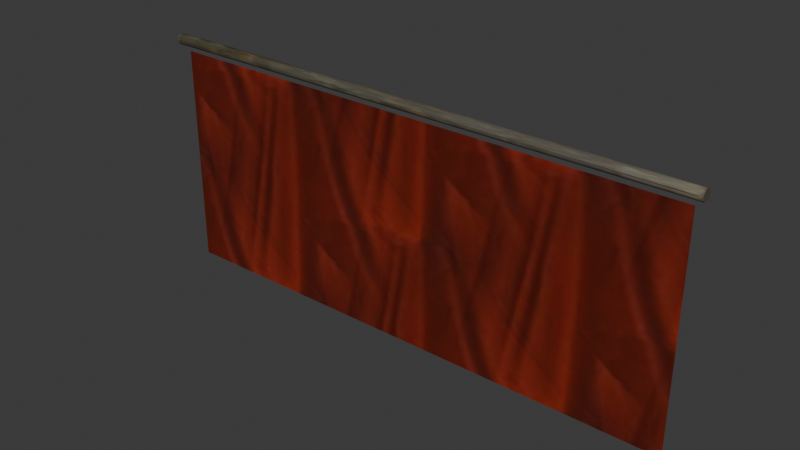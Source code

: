 # Source: curtain.blend  (saved by Blender 4.1.24; exported with 4.5.12 LTS)
import bpy
from mathutils import Matrix  # noqa: F401  (used for matrix-valued properties, if any)

bpy.ops.wm.read_factory_settings(use_empty=True)
scene = bpy.context.scene
scene.name = 'Scene'

# ---- images (referenced by path relative to the original .blend; pixels are not part of the script)
import os
ASSET_DIR = os.environ.get("B2B_ASSET_DIR", "")  # directory of the original .blend (textures are referenced by path, not embedded)
HERE = os.path.dirname(os.path.abspath(__file__))  # packed textures are extracted next to this script under _unpacked/

def load_image(name, relpath, width, height, colorspace="sRGB"):
    """Load a texture the original file referenced (path relative to the .blend, or extracted next to this script)."""
    p = next((c for c in (os.path.join(HERE, relpath), os.path.join(ASSET_DIR, relpath)) if relpath and os.path.exists(c)), "")
    if p:
        img = bpy.data.images.load(p, check_existing=True)
        img.name = name
    else:  # same state as the original file: an image datablock whose file is absent (Cycles renders it pink)
        img = bpy.data.images.new(name, width, height)
        img.source = "FILE"
        img.filepath = "//" + (relpath or name)
    img.colorspace_settings.name = colorspace
    return img
img_curtain_i = load_image('.\\curtain.i', '_unpacked/curtain.509afbf5.jpg', 128, 128, 'sRGB')
img_wood_jpg = load_image('wood.jpg', '_unpacked/wood.6ab7f7cf.jpg', 64, 128, 'sRGB')

# ---- materials (node trees are filled in below, after node groups)
mat_models_curtain_curtain_jpg = bpy.data.materials.new('models\\curtain\\curtain.jpg')
mat_models_curtain_curtain_jpg.use_backface_culling = True
mat_models_curtain_curtain_jpg.use_transparent_shadow = False
mat_models_curtain_curtain_jpg.specular_color = (0.0, 0.0, 0.0)
mat_models_textures_wood_jpg = bpy.data.materials.new('models\\textures\\wood.jpg')
mat_models_textures_wood_jpg.use_backface_culling = True
mat_models_textures_wood_jpg.use_transparent_shadow = False
mat_models_textures_wood_jpg.specular_color = (0.0, 0.0, 0.0)

# ---- material node trees
mat_models_curtain_curtain_jpg.use_nodes = True; mat_models_curtain_curtain_jpg.node_tree.nodes.clear()
_N = mat_models_curtain_curtain_jpg.node_tree.nodes; _L = mat_models_curtain_curtain_jpg.node_tree.links
n0 = _N.new('ShaderNodeTexImage'); n0.name = 'Image Texture'; n0.location = (0, 0)
n0.image = img_curtain_i
n1 = _N.new('ShaderNodeBsdfPrincipled'); n1.name = 'Principled BSDF'; n1.location = (290, 0)
n2 = _N.new('ShaderNodeOutputMaterial'); n2.name = 'Material Output'; n2.location = (580, 0)
_L.new(n0.outputs[0], n1.inputs[0])
_L.new(n1.outputs[0], n2.inputs[0])
n2.is_active_output = True
mat_models_textures_wood_jpg.use_nodes = True; mat_models_textures_wood_jpg.node_tree.nodes.clear()
_N = mat_models_textures_wood_jpg.node_tree.nodes; _L = mat_models_textures_wood_jpg.node_tree.links
n0 = _N.new('ShaderNodeTexImage'); n0.name = 'Image Texture'; n0.location = (0, 0)
n0.image = img_wood_jpg
n1 = _N.new('ShaderNodeBsdfPrincipled'); n1.name = 'Principled BSDF'; n1.location = (290, 0)
n2 = _N.new('ShaderNodeOutputMaterial'); n2.name = 'Material Output'; n2.location = (580, 0)
_L.new(n1.outputs[0], n2.inputs[0])
_L.new(n0.outputs[0], n1.inputs[0])
n2.is_active_output = True

# ---- world
world_world = bpy.data.worlds.new('World'); scene.world = world_world
world_world.use_nodes = True; world_world.node_tree.nodes.clear()
_N = world_world.node_tree.nodes; _L = world_world.node_tree.links
n0 = _N.new('ShaderNodeOutputWorld'); n0.name = 'World Output'; n0.location = (300, 300)
n1 = _N.new('ShaderNodeBackground'); n1.name = 'Background'; n1.location = (10, 300)
n1.inputs[0].default_value = (0.05088, 0.05088, 0.05088, 1.0)
_L.new(n1.outputs[0], n0.inputs[0])
n0.is_active_output = True
world_world.color = (0.05088, 0.05088, 0.05088)
world_world.use_sun_shadow = False
world_world.sun_shadow_jitter_overblur = 0.0

# ---- meshes
me_curtain_ms3d_m = bpy.data.meshes.new('curtain.ms3d.m')
me_curtain_ms3d_m.from_pydata([(-18.37, 2.491e-07, 15.55), (17.87, 2.491e-07, 15.55), (-18.37, -2.491e-07, 0.4545), (17.87, -2.491e-07, 0.4545), (-19.12, 0.375, 16.25), (-12.88, 0.375, 16.25), (-6.625, 0.375, 16.25), (-0.375, 0.375, 16.25), (5.875, 0.375, 16.25), (12.13, 0.375, 16.25), (18.38, 0.375, 16.25), (-19.13, 0.3248, 16.06), (-12.88, 0.3248, 16.06), (-6.625, 0.3248, 16.06), (-0.375, 0.3248, 16.06), (5.875, 0.3248, 16.06), (12.13, 0.3248, 16.06), (18.38, 0.3248, 16.06), (-19.13, 0.1875, 15.93), (-12.88, 0.1875, 15.93), (-6.625, 0.1875, 15.93), (-0.375, 0.1875, 15.93), (5.875, 0.1875, 15.93), (12.13, 0.1875, 15.93), (18.38, 0.1875, 15.93), (-19.13, 0.0, 15.87), (-12.88, 0.0, 15.88), (-6.625, 0.0, 15.87), (-0.375, 0.0, 15.87), (5.875, 0.0, 15.87), (12.13, 0.0, 15.88), (18.38, 0.0, 15.88), (-19.13, -0.1875, 15.93), (-12.88, -0.1875, 15.93), (-6.625, -0.1875, 15.93), (-0.375, -0.1875, 15.93), (5.875, -0.1875, 15.93), (12.13, -0.1875, 15.93), (18.38, -0.1875, 15.93), (-19.13, -0.3248, 16.06), (-12.88, -0.3248, 16.06), (-6.625, -0.3248, 16.06), (-0.375, -0.3248, 16.06), (5.875, -0.3248, 16.06), (12.13, -0.3248, 16.06), (18.38, -0.3248, 16.06), (-19.12, -0.375, 16.25), (-12.88, -0.375, 16.25), (-6.625, -0.375, 16.25), (-0.375, -0.375, 16.25), (5.875, -0.375, 16.25), (12.13, -0.375, 16.25), (18.38, -0.375, 16.25), (-19.12, -0.3248, 16.44), (-12.88, -0.3248, 16.44), (-6.625, -0.3248, 16.44), (-0.375, -0.3248, 16.44), (5.875, -0.3248, 16.44), (12.13, -0.3248, 16.44), (18.38, -0.3248, 16.44), (-19.13, -0.1875, 16.57), (-12.88, -0.1875, 16.57), (-6.625, -0.1875, 16.57), (-0.375, -0.1875, 16.57), (5.875, -0.1875, 16.57), (12.13, -0.1875, 16.57), (18.38, -0.1875, 16.57), (-19.12, 0.0, 16.62), (-12.88, 0.0, 16.62), (-6.625, 0.0, 16.62), (-0.375, 0.0, 16.63), (5.875, 0.0, 16.63), (12.13, 0.0, 16.63), (18.38, 0.0, 16.63), (-19.13, 0.1875, 16.57), (-12.88, 0.1875, 16.57), (-6.625, 0.1875, 16.57), (-0.375, 0.1875, 16.57), (5.875, 0.1875, 16.57), (12.13, 0.1875, 16.57), (18.38, 0.1875, 16.57), (-19.12, 0.3248, 16.44), (-12.88, 0.3248, 16.44), (-6.625, 0.3248, 16.44), (-0.375, 0.3248, 16.44), (5.875, 0.3248, 16.44), (12.13, 0.3248, 16.44), (18.38, 0.3248, 16.44), (18.38, 0.0, 16.25), (-19.12, 0.0, 16.25)], [], [(0, 1, 2), (1, 3, 2), (4, 11, 89), (10, 88, 17), (4, 5, 12), (4, 12, 11), (5, 6, 12), (6, 13, 12), (6, 7, 14), (6, 14, 13), (7, 8, 14), (8, 15, 14), (8, 9, 16), (8, 16, 15), (9, 10, 16), (10, 17, 16), (11, 18, 89), (17, 88, 24), (11, 12, 18), (12, 19, 18), (12, 13, 20), (12, 20, 19), (13, 14, 20), (14, 21, 20), (14, 15, 22), (14, 22, 21), (15, 16, 22), (16, 23, 22), (16, 17, 24), (16, 24, 23), (18, 25, 89), (24, 88, 31), (18, 19, 26), (18, 26, 25), (19, 20, 26), (20, 27, 26), (20, 21, 28), (20, 28, 27), (21, 22, 28), (22, 29, 28), (22, 23, 30), (22, 30, 29), (23, 24, 30), (24, 31, 30), (25, 32, 89), (31, 88, 38), (25, 26, 32), (26, 33, 32), (26, 27, 34), (26, 34, 33), (27, 28, 34), (28, 35, 34), (28, 29, 36), (28, 36, 35), (29, 30, 36), (30, 37, 36), (30, 31, 38), (30, 38, 37), (32, 39, 89), (38, 88, 45), (32, 33, 40), (32, 40, 39), (33, 34, 40), (34, 41, 40), (34, 35, 42), (34, 42, 41), (35, 36, 42), (36, 43, 42), (36, 37, 44), (36, 44, 43), (37, 38, 44), (38, 45, 44), (39, 46, 89), (45, 88, 52), (39, 40, 46), (40, 47, 46), (40, 41, 48), (40, 48, 47), (41, 42, 48), (42, 49, 48), (42, 43, 50), (42, 50, 49), (43, 44, 50), (44, 51, 50), (44, 45, 52), (44, 52, 51), (46, 53, 89), (52, 88, 59), (46, 47, 54), (46, 54, 53), (47, 48, 54), (48, 55, 54), (48, 49, 56), (48, 56, 55), (49, 50, 56), (50, 57, 56), (50, 51, 58), (50, 58, 57), (51, 52, 58), (52, 59, 58), (53, 60, 89), (59, 88, 66), (53, 54, 60), (54, 61, 60), (54, 55, 62), (54, 62, 61), (55, 56, 62), (56, 63, 62), (56, 57, 64), (56, 64, 63), (57, 58, 64), (58, 65, 64), (58, 59, 66), (58, 66, 65), (60, 67, 89), (66, 88, 73), (60, 61, 68), (60, 68, 67), (61, 62, 68), (62, 69, 68), (62, 63, 70), (62, 70, 69), (63, 64, 70), (64, 71, 70), (64, 65, 72), (64, 72, 71), (65, 66, 72), (66, 73, 72), (67, 74, 89), (73, 88, 80), (67, 68, 74), (68, 75, 74), (68, 69, 76), (68, 76, 75), (69, 70, 76), (70, 77, 76), (70, 71, 78), (70, 78, 77), (71, 72, 78), (72, 79, 78), (72, 73, 80), (72, 80, 79), (74, 81, 89), (80, 88, 87), (74, 75, 82), (74, 82, 81), (75, 76, 82), (76, 83, 82), (76, 77, 84), (76, 84, 83), (77, 78, 84), (78, 85, 84), (78, 79, 86), (78, 86, 85), (79, 80, 86), (80, 87, 86), (81, 4, 89), (87, 88, 10), (81, 82, 4), (82, 5, 4), (82, 83, 6), (82, 6, 5), (83, 84, 6), (84, 7, 6), (84, 85, 8), (84, 8, 7), (85, 86, 8), (86, 9, 8), (86, 87, 10), (86, 10, 9)])
me_curtain_ms3d_m.polygons.foreach_set('use_smooth', [True] * 170)
me_curtain_ms3d_m.polygons.foreach_set('material_index', [0, 0, 1, 1, 1, 1, 1, 1, 1, 1, 1, 1, 1, 1, 1, 1, 1, 1, 1, 1, 1, 1, 1, 1, 1, 1, 1, 1, 1, 1, 1, 1, 1, 1, 1, 1, 1, 1, 1, 1, 1, 1, 1, 1, 1, 1, 1, 1, 1, 1, 1, 1, 1, 1, 1, 1, 1, 1, 1, 1, 1, 1, 1, 1, 1, 1, 1, 1, 1, 1, 1, 1, 1, 1, 1, 1, 1, 1, 1, 1, 1, 1, 1, 1, 1, 1, 1, 1, 1, 1, 1, 1, 1, 1, 1, 1, 1, 1, 1, 1, 1, 1, 1, 1, 1, 1, 1, 1, 1, 1, 1, 1, 1, 1, 1, 1, 1, 1, 1, 1, 1, 1, 1, 1, 1, 1, 1, 1, 1, 1, 1, 1, 1, 1, 1, 1, 1, 1, 1, 1, 1, 1, 1, 1, 1, 1, 1, 1, 1, 1, 1, 1, 1, 1, 1, 1, 1, 1, 1, 1, 1, 1, 1, 1, 1, 1, 1, 1, 1, 1])
_k = set([(0, 1), (0, 2), (1, 3), (2, 3), (4, 11), (4, 81), (10, 17), (10, 87), (11, 18), (17, 24), (18, 25), (24, 31), (25, 32), (31, 38), (32, 39), (38, 45), (39, 46), (45, 52), (46, 53), (52, 59), (53, 60), (59, 66), (60, 67), (66, 73), (67, 74), (73, 80), (74, 81), (80, 87)])
me_curtain_ms3d_m.attributes.new('sharp_edge', 'BOOLEAN', 'EDGE').data.foreach_set('value', [ (min(e.vertices), max(e.vertices)) in _k for e in me_curtain_ms3d_m.edges])
_uv = me_curtain_ms3d_m.uv_layers.new(name='ms3d_uv_layer')
_uv.uv.foreach_set('vector', [-0.9361, 0.9999, 0.8014, 0.9999, -0.9361, 0.007773, 0.8014, 0.9999, 0.8014, 0.007773, -0.9361, 0.007773, 0.0, 1.0, 0.0, 1.0, 0.0, 1.0, 0.0, 1.0, 0.0, 1.0, 0.0, 1.0, 0.0, 0.0, 0.0, 0.1667, 0.08333, 0.1667, 0.0, 0.0, 0.08333, 0.1667, 0.08333, 0.0, 0.0, 0.1667, 0.0, 0.3333, 0.08333, 0.1667, 0.0, 0.3333, 0.08333, 0.3333, 0.08333, 0.1667, 0.0, 0.3333, 0.0, 0.5, 0.08333, 0.5, 0.0, 0.3333, 0.08333, 0.5, 0.08333, 0.3333, 0.0, 0.5, 0.0, 0.6667, 0.08333, 0.5, 0.0, 0.6667, 0.08333, 0.6667, 0.08333, 0.5, 0.0, 0.6667, 0.0, 0.8333, 0.08333, 0.8333, 0.0, 0.6667, 0.08333, 0.8333, 0.08333, 0.6667, 0.0, 0.8333, 0.0, 1.0, 0.08333, 0.8333, 0.0, 1.0, 0.08333, 1.0, 0.08333, 0.8333, 0.0, 1.0, 0.0, 1.0, 0.0, 1.0, 0.0, 1.0, 0.0, 1.0, 0.0, 1.0, 0.08333, 0.0, 0.08333, 0.1667, 0.1667, 0.0, 0.08333, 0.1667, 0.1667, 0.1667, 0.1667, 0.0, 0.08333, 0.1667, 0.08333, 0.3333, 0.1667, 0.3333, 0.08333, 0.1667, 0.1667, 0.3333, 0.1667, 0.1667, 0.08333, 0.3333, 0.08333, 0.5, 0.1667, 0.3333, 0.08333, 0.5, 0.1667, 0.5, 0.1667, 0.3333, 0.08333, 0.5, 0.08333, 0.6667, 0.1667, 0.6667, 0.08333, 0.5, 0.1667, 0.6667, 0.1667, 0.5, 0.08333, 0.6667, 0.08333, 0.8333, 0.1667, 0.6667, 0.08333, 0.8333, 0.1667, 0.8333, 0.1667, 0.6667, 0.08333, 0.8333, 0.08333, 1.0, 0.1667, 1.0, 0.08333, 0.8333, 0.1667, 1.0, 0.1667, 0.8333, 0.0, 1.0, 0.0, 1.0, 0.0, 1.0, 0.0, 1.0, 0.0, 1.0, 0.0, 1.0, 0.1667, 0.0, 0.1667, 0.1667, 0.25, 0.1667, 0.1667, 0.0, 0.25, 0.1667, 0.25, 0.0, 0.1667, 0.1667, 0.1667, 0.3333, 0.25, 0.1667, 0.1667, 0.3333, 0.25, 0.3333, 0.25, 0.1667, 0.1667, 0.3333, 0.1667, 0.5, 0.25, 0.5, 0.1667, 0.3333, 0.25, 0.5, 0.25, 0.3333, 0.1667, 0.5, 0.1667, 0.6667, 0.25, 0.5, 0.1667, 0.6667, 0.25, 0.6667, 0.25, 0.5, 0.1667, 0.6667, 0.1667, 0.8333, 0.25, 0.8333, 0.1667, 0.6667, 0.25, 0.8333, 0.25, 0.6667, 0.1667, 0.8333, 0.1667, 1.0, 0.25, 0.8333, 0.1667, 1.0, 0.25, 1.0, 0.25, 0.8333, 0.0, 1.0, 0.0, 1.0, 0.0, 1.0, 0.0, 1.0, 0.0, 1.0, 0.0, 1.0, 0.25, 0.0, 0.25, 0.1667, 0.3333, 0.0, 0.25, 0.1667, 0.3333, 0.1667, 0.3333, 0.0, 0.25, 0.1667, 0.25, 0.3333, 0.3333, 0.3333, 0.25, 0.1667, 0.3333, 0.3333, 0.3333, 0.1667, 0.25, 0.3333, 0.25, 0.5, 0.3333, 0.3333, 0.25, 0.5, 0.3333, 0.5, 0.3333, 0.3333, 0.25, 0.5, 0.25, 0.6667, 0.3333, 0.6667, 0.25, 0.5, 0.3333, 0.6667, 0.3333, 0.5, 0.25, 0.6667, 0.25, 0.8333, 0.3333, 0.6667, 0.25, 0.8333, 0.3333, 0.8333, 0.3333, 0.6667, 0.25, 0.8333, 0.25, 1.0, 0.3333, 1.0, 0.25, 0.8333, 0.3333, 1.0, 0.3333, 0.8333, 0.0, 1.0, 0.0, 1.0, 0.0, 1.0, 0.0, 1.0, 0.0, 1.0, 0.0, 1.0, 0.3333, 0.0, 0.3333, 0.1667, 0.4167, 0.1667, 0.3333, 0.0, 0.4167, 0.1667, 0.4167, 0.0, 0.3333, 0.1667, 0.3333, 0.3333, 0.4167, 0.1667, 0.3333, 0.3333, 0.4167, 0.3333, 0.4167, 0.1667, 0.3333, 0.3333, 0.3333, 0.5, 0.4167, 0.5, 0.3333, 0.3333, 0.4167, 0.5, 0.4167, 0.3333, 0.3333, 0.5, 0.3333, 0.6667, 0.4167, 0.5, 0.3333, 0.6667, 0.4167, 0.6667, 0.4167, 0.5, 0.3333, 0.6667, 0.3333, 0.8333, 0.4167, 0.8333, 0.3333, 0.6667, 0.4167, 0.8333, 0.4167, 0.6667, 0.3333, 0.8333, 0.3333, 1.0, 0.4167, 0.8333, 0.3333, 1.0, 0.4167, 1.0, 0.4167, 0.8333, 0.0, 1.0, 0.0, 1.0, 0.0, 1.0, 0.0, 1.0, 0.0, 1.0, 0.0, 1.0, 0.4167, 0.0, 0.4167, 0.1667, 0.5, 0.0, 0.4167, 0.1667, 0.5, 0.1667, 0.5, 0.0, 0.4167, 0.1667, 0.4167, 0.3333, 0.5, 0.3333, 0.4167, 0.1667, 0.5, 0.3333, 0.5, 0.1667, 0.4167, 0.3333, 0.4167, 0.5, 0.5, 0.3333, 0.4167, 0.5, 0.5, 0.5, 0.5, 0.3333, 0.4167, 0.5, 0.4167, 0.6667, 0.5, 0.6667, 0.4167, 0.5, 0.5, 0.6667, 0.5, 0.5, 0.4167, 0.6667, 0.4167, 0.8333, 0.5, 0.6667, 0.4167, 0.8333, 0.5, 0.8333, 0.5, 0.6667, 0.4167, 0.8333, 0.4167, 1.0, 0.5, 1.0, 0.4167, 0.8333, 0.5, 1.0, 0.5, 0.8333, 0.0, 1.0, 0.0, 1.0, 0.0, 1.0, 0.0, 1.0, 0.0, 1.0, 0.0, 1.0, 0.5, 0.0, 0.5, 0.1667, 0.5833, 0.1667, 0.5, 0.0, 0.5833, 0.1667, 0.5833, 0.0, 0.5, 0.1667, 0.5, 0.3333, 0.5833, 0.1667, 0.5, 0.3333, 0.5833, 0.3333, 0.5833, 0.1667, 0.5, 0.3333, 0.5, 0.5, 0.5833, 0.5, 0.5, 0.3333, 0.5833, 0.5, 0.5833, 0.3333, 0.5, 0.5, 0.5, 0.6667, 0.5833, 0.5, 0.5, 0.6667, 0.5833, 0.6667, 0.5833, 0.5, 0.5, 0.6667, 0.5, 0.8333, 0.5833, 0.8333, 0.5, 0.6667, 0.5833, 0.8333, 0.5833, 0.6667, 0.5, 0.8333, 0.5, 1.0, 0.5833, 0.8333, 0.5, 1.0, 0.5833, 1.0, 0.5833, 0.8333, 0.0, 1.0, 0.0, 1.0, 0.0, 1.0, 0.0, 1.0, 0.0, 1.0, 0.0, 1.0, 0.5833, 0.0, 0.5833, 0.1667, 0.6667, 0.0, 0.5833, 0.1667, 0.6667, 0.1667, 0.6667, 0.0, 0.5833, 0.1667, 0.5833, 0.3333, 0.6667, 0.3333, 0.5833, 0.1667, 0.6667, 0.3333, 0.6667, 0.1667, 0.5833, 0.3333, 0.5833, 0.5, 0.6667, 0.3333, 0.5833, 0.5, 0.6667, 0.5, 0.6667, 0.3333, 0.5833, 0.5, 0.5833, 0.6667, 0.6667, 0.6667, 0.5833, 0.5, 0.6667, 0.6667, 0.6667, 0.5, 0.5833, 0.6667, 0.5833, 0.8333, 0.6667, 0.6667, 0.5833, 0.8333, 0.6667, 0.8333, 0.6667, 0.6667, 0.5833, 0.8333, 0.5833, 1.0, 0.6667, 1.0, 0.5833, 0.8333, 0.6667, 1.0, 0.6667, 0.8333, 0.0, 1.0, 0.0, 1.0, 0.0, 1.0, 0.0, 1.0, 0.0, 1.0, 0.0, 1.0, 0.6667, 0.0, 0.6667, 0.1667, 0.75, 0.1667, 0.6667, 0.0, 0.75, 0.1667, 0.75, 0.0, 0.6667, 0.1667, 0.6667, 0.3333, 0.75, 0.1667, 0.6667, 0.3333, 0.75, 0.3333, 0.75, 0.1667, 0.6667, 0.3333, 0.6667, 0.5, 0.75, 0.5, 0.6667, 0.3333, 0.75, 0.5, 0.75, 0.3333, 0.6667, 0.5, 0.6667, 0.6667, 0.75, 0.5, 0.6667, 0.6667, 0.75, 0.6667, 0.75, 0.5, 0.6667, 0.6667, 0.6667, 0.8333, 0.75, 0.8333, 0.6667, 0.6667, 0.75, 0.8333, 0.75, 0.6667, 0.6667, 0.8333, 0.6667, 1.0, 0.75, 0.8333, 0.6667, 1.0, 0.75, 1.0, 0.75, 0.8333, 0.0, 1.0, 0.0, 1.0, 0.0, 1.0, 0.0, 1.0, 0.0, 1.0, 0.0, 1.0, 0.75, 0.0, 0.75, 0.1667, 0.8333, 0.0, 0.75, 0.1667, 0.8333, 0.1667, 0.8333, 0.0, 0.75, 0.1667, 0.75, 0.3333, 0.8333, 0.3333, 0.75, 0.1667, 0.8333, 0.3333, 0.8333, 0.1667, 0.75, 0.3333, 0.75, 0.5, 0.8333, 0.3333, 0.75, 0.5, 0.8333, 0.5, 0.8333, 0.3333, 0.75, 0.5, 0.75, 0.6667, 0.8333, 0.6667, 0.75, 0.5, 0.8333, 0.6667, 0.8333, 0.5, 0.75, 0.6667, 0.75, 0.8333, 0.8333, 0.6667, 0.75, 0.8333, 0.8333, 0.8333, 0.8333, 0.6667, 0.75, 0.8333, 0.75, 1.0, 0.8333, 1.0, 0.75, 0.8333, 0.8333, 1.0, 0.8333, 0.8333, 0.0, 1.0, 0.0, 1.0, 0.0, 1.0, 0.0, 1.0, 0.0, 1.0, 0.0, 1.0, 0.8333, 0.0, 0.8333, 0.1667, 0.9167, 0.1667, 0.8333, 0.0, 0.9167, 0.1667, 0.9167, 0.0, 0.8333, 0.1667, 0.8333, 0.3333, 0.9167, 0.1667, 0.8333, 0.3333, 0.9167, 0.3333, 0.9167, 0.1667, 0.8333, 0.3333, 0.8333, 0.5, 0.9167, 0.5, 0.8333, 0.3333, 0.9167, 0.5, 0.9167, 0.3333, 0.8333, 0.5, 0.8333, 0.6667, 0.9167, 0.5, 0.8333, 0.6667, 0.9167, 0.6667, 0.9167, 0.5, 0.8333, 0.6667, 0.8333, 0.8333, 0.9167, 0.8333, 0.8333, 0.6667, 0.9167, 0.8333, 0.9167, 0.6667, 0.8333, 0.8333, 0.8333, 1.0, 0.9167, 0.8333, 0.8333, 1.0, 0.9167, 1.0, 0.9167, 0.8333, 0.0, 1.0, 0.0, 1.0, 0.0, 1.0, 0.0, 1.0, 0.0, 1.0, 0.0, 1.0, 0.9167, 0.0, 0.9167, 0.1667, 1.0, 0.0, 0.9167, 0.1667, 1.0, 0.1667, 1.0, 0.0, 0.9167, 0.1667, 0.9167, 0.3333, 1.0, 0.3333, 0.9167, 0.1667, 1.0, 0.3333, 1.0, 0.1667, 0.9167, 0.3333, 0.9167, 0.5, 1.0, 0.3333, 0.9167, 0.5, 1.0, 0.5, 1.0, 0.3333, 0.9167, 0.5, 0.9167, 0.6667, 1.0, 0.6667, 0.9167, 0.5, 1.0, 0.6667, 1.0, 0.5, 0.9167, 0.6667, 0.9167, 0.8333, 1.0, 0.6667, 0.9167, 0.8333, 1.0, 0.8333, 1.0, 0.6667, 0.9167, 0.8333, 0.9167, 1.0, 1.0, 1.0, 0.9167, 0.8333, 1.0, 1.0, 1.0, 0.8333])
me_curtain_ms3d_m.materials.append(mat_models_curtain_curtain_jpg)
me_curtain_ms3d_m.materials.append(mat_models_textures_wood_jpg)
me_curtain_ms3d_m.update()

# ---- objects
ob_curtain_ms3d_mo = bpy.data.objects.new('curtain.ms3d.mo', me_curtain_ms3d_m)
ob_curtain_ms3d_eo = bpy.data.objects.new('curtain.ms3d.eo', None)

# ---- transforms, parenting, visibility, modifiers, constraints
ob_curtain_ms3d_mo.parent = ob_curtain_ms3d_eo
ob_curtain_ms3d_mo.location = (0.0, 0.0, 0.0)
_m = ob_curtain_ms3d_mo.modifiers.new('ms3d_smoothing_groups', 'EDGE_SPLIT')
_m.use_edge_angle = False
ob_curtain_ms3d_eo.location = (0.0, 0.0, 0.0)

# ---- collection membership
scene.collection.objects.link(ob_curtain_ms3d_mo)
scene.collection.objects.link(ob_curtain_ms3d_eo)

# ---- scene / render settings (as saved in the file)
scene.frame_start = 1; scene.frame_end = 8; scene.frame_set(24)
scene.render.engine = 'BLENDER_EEVEE_NEXT'
scene.cycles.sampling_pattern = 'TABULATED_SOBOL'
scene.eevee.ray_tracing_options.trace_max_roughness = 0.0
bpy.context.view_layer.update()

# ---- added for rendering (the .blend has no active camera and no usable light): camera, sun
cam_auto = bpy.data.cameras.new('AutoCamera')
cam_auto.lens = 50.0
cam_auto.sensor_width = 36.0
cam_auto.clip_end = 1000.0
ob_auto_camera = bpy.data.objects.new('AutoCamera', cam_auto)
scene.collection.objects.link(ob_auto_camera)
ob_auto_camera.location = (37.4156, -45.3488, 38.7723)
ob_auto_camera.rotation_euler = (1.09748, -7.21219e-08, 0.694738)
scene.camera = ob_auto_camera
light_auto_sun = bpy.data.lights.new('AutoSun', 'SUN')
light_auto_sun.energy = 3.0
light_auto_sun.angle = 0.0523599
ob_auto_sun = bpy.data.objects.new('AutoSun', light_auto_sun)
scene.collection.objects.link(ob_auto_sun)
ob_auto_sun.rotation_euler = (0.872665, 0.174533, 0.523599)
bpy.context.view_layer.update()
